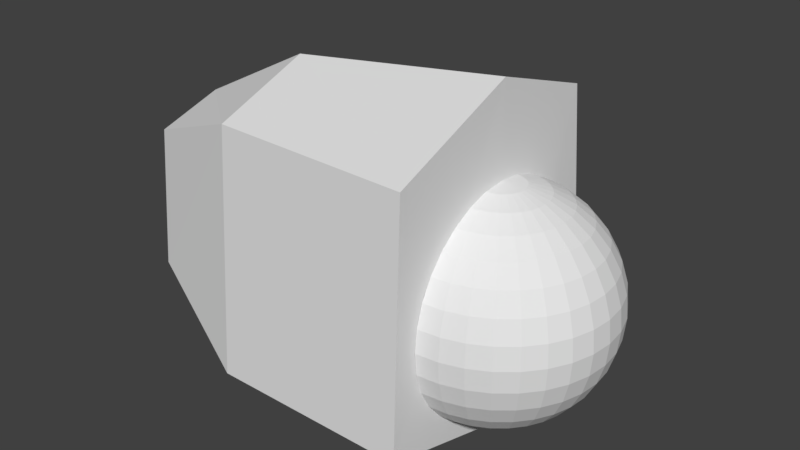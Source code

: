# Source: R_thumb1.blend  (saved by Blender 2.79.0; exported with 4.5.12 LTS)
import bpy
from mathutils import Matrix  # noqa: F401  (used for matrix-valued properties, if any)

bpy.ops.wm.read_factory_settings(use_empty=True)
scene = bpy.context.scene
scene.name = 'Scene'

# ---- collections
col_collection_1 = bpy.data.collections.new('Collection 1'); scene.collection.children.link(col_collection_1)

# ---- materials (node trees are filled in below, after node groups)
mat_r_thumb1 = bpy.data.materials.new('R_thumb1')
mat_r_thumb1.alpha_threshold = 0.0
mat_r_thumb1.use_transparent_shadow = False
mat_r_thumb1.roughness = 0.5

# ---- material node trees

# ---- world
world_world = bpy.data.worlds.new('World'); scene.world = world_world
world_world.color = (0.05088, 0.05088, 0.05088)
world_world.use_sun_shadow = False
world_world.sun_shadow_jitter_overblur = 0.0
world_world.cycles.sampling_method = 'MANUAL'

# ---- meshes
me_020 = bpy.data.meshes.new('球.020')
me_020.from_pydata([(-0.1951, 0.0, 0.9808), (-0.3827, 0.0, 0.9239), (-0.5556, 0.0, 0.8315), (-0.7071, 0.0, 0.7071), (-0.8315, 0.0, 0.5556), (-0.9239, 0.0, 0.3827), (-0.9808, 0.0, 0.1951), (-1.0, 0.0, 7.55e-08), (-0.9808, 0.0, -0.1951), (-0.9239, 0.0, -0.3827), (-0.8315, 0.0, -0.5556), (-0.7071, 0.0, -0.7071), (-0.5556, 0.0, -0.8315), (-0.3827, 0.0, -0.9239), (-0.1951, 0.0, -0.9808), (-0.1913, 0.03806, 0.9808), (-0.3753, 0.07466, 0.9239), (-0.5449, 0.1084, 0.8315), (-0.6935, 0.1379, 0.7071), (-0.8155, 0.1622, 0.5556), (-0.9061, 0.1802, 0.3827), (-0.9619, 0.1913, 0.1951), (-0.9808, 0.1951, 7.55e-08), (-0.9619, 0.1913, -0.1951), (-0.9061, 0.1802, -0.3827), (-0.8155, 0.1622, -0.5556), (-0.6935, 0.1379, -0.7071), (-0.5449, 0.1084, -0.8315), (-0.3753, 0.07466, -0.9239), (-0.1913, 0.03806, -0.9808), (-0.1802, 0.07466, 0.9808), (-0.3536, 0.1464, 0.9239), (-0.5133, 0.2126, 0.8315), (-0.6533, 0.2706, 0.7071), (-0.7682, 0.3182, 0.5556), (-0.8536, 0.3536, 0.3827), (-0.9061, 0.3753, 0.1951), (-0.9239, 0.3827, 7.55e-08), (-0.9061, 0.3753, -0.1951), (-0.8536, 0.3536, -0.3827), (-0.7682, 0.3182, -0.5556), (-0.6533, 0.2706, -0.7071), (-0.5133, 0.2126, -0.8315), (-0.3536, 0.1464, -0.9239), (-0.1802, 0.07466, -0.9808), (-0.1622, 0.1084, 0.9808), (-0.3182, 0.2126, 0.9239), (-0.4619, 0.3087, 0.8315), (-0.5879, 0.3928, 0.7071), (-0.6913, 0.4619, 0.5556), (-0.7682, 0.5133, 0.3827), (-0.8155, 0.5449, 0.1951), (-0.8315, 0.5556, 7.55e-08), (-0.8155, 0.5449, -0.1951), (-0.7682, 0.5133, -0.3827), (-0.6913, 0.4619, -0.5556), (-0.5879, 0.3928, -0.7071), (-0.4619, 0.3087, -0.8315), (-0.3182, 0.2126, -0.9239), (-0.1622, 0.1084, -0.9808), (-0.1379, 0.1379, 0.9808), (-0.2706, 0.2706, 0.9239), (-0.3928, 0.3928, 0.8315), (-0.5, 0.5, 0.7071), (-0.5879, 0.5879, 0.5556), (-0.6533, 0.6533, 0.3827), (-0.6935, 0.6935, 0.1951), (-0.7071, 0.7071, 7.55e-08), (-0.6935, 0.6935, -0.1951), (-0.6533, 0.6533, -0.3827), (-0.5879, 0.5879, -0.5556), (-0.5, 0.5, -0.7071), (-0.3928, 0.3928, -0.8315), (-0.2706, 0.2706, -0.9239), (-0.1379, 0.1379, -0.9808), (-0.1084, 0.1622, 0.9808), (-0.2126, 0.3182, 0.9239), (-0.3087, 0.4619, 0.8315), (-0.3928, 0.5879, 0.7071), (-0.4619, 0.6913, 0.5556), (-0.5133, 0.7682, 0.3827), (-0.5449, 0.8155, 0.1951), (-0.5556, 0.8315, 7.55e-08), (-0.5449, 0.8155, -0.1951), (-0.5133, 0.7682, -0.3827), (-0.4619, 0.6913, -0.5556), (-0.3928, 0.5879, -0.7071), (-0.3087, 0.4619, -0.8315), (-0.2126, 0.3182, -0.9239), (-0.1084, 0.1622, -0.9808), (-0.07466, 0.1802, 0.9808), (-0.1464, 0.3536, 0.9239), (-0.2126, 0.5133, 0.8315), (-0.2706, 0.6533, 0.7071), (-0.3182, 0.7682, 0.5556), (-0.3536, 0.8536, 0.3827), (-0.3753, 0.9061, 0.1951), (-0.3827, 0.9239, 7.55e-08), (-0.3753, 0.9061, -0.1951), (-0.3536, 0.8536, -0.3827), (-0.3182, 0.7682, -0.5556), (-0.2706, 0.6533, -0.7071), (-0.2126, 0.5133, -0.8315), (-0.1464, 0.3536, -0.9239), (-0.07466, 0.1802, -0.9808), (-0.03806, 0.1913, 0.9808), (-0.07466, 0.3753, 0.9239), (-0.1084, 0.5449, 0.8315), (-0.1379, 0.6935, 0.7071), (-0.1622, 0.8155, 0.5556), (-0.1802, 0.9061, 0.3827), (-0.1913, 0.9619, 0.1951), (-0.1951, 0.9808, 7.55e-08), (-0.1913, 0.9619, -0.1951), (-0.1802, 0.9061, -0.3827), (-0.1622, 0.8155, -0.5556), (-0.1379, 0.6935, -0.7071), (-0.1084, 0.5449, -0.8315), (-0.07466, 0.3753, -0.9239), (-0.03806, 0.1913, -0.9808), (3.266e-07, 0.1951, 0.9808), (3.192e-07, 0.3827, 0.9239), (3.117e-07, 0.5556, 0.8315), (3.192e-07, 0.7071, 0.7071), (3.341e-07, 0.8315, 0.5556), (2.745e-07, 0.9239, 0.3827), (3.937e-07, 0.9808, 0.1951), (3.788e-07, 1.0, 7.55e-08), (3.937e-07, 0.9808, -0.1951), (2.298e-07, 0.9239, -0.3827), (3.341e-07, 0.8315, -0.5556), (3.192e-07, 0.7071, -0.7071), (3.415e-07, 0.5556, -0.8315), (3.043e-07, 0.3827, -0.9239), (3.08e-07, 0.1951, -0.9808), (3.258e-07, 0.0, -1.0), (3.117e-07, -0.1951, 0.9808), (2.819e-07, -0.3827, 0.9239), (2.819e-07, -0.5556, 0.8315), (1.851e-07, -0.7071, 0.7071), (1.404e-07, -0.8315, 0.5556), (3.192e-07, -0.9239, 0.3827), (9.567e-08, -0.9808, 0.1951), (1.404e-07, -1.0, 7.55e-08), (9.567e-08, -0.9808, -0.1951), (3.192e-07, -0.9239, -0.3827), (1.404e-07, -0.8315, -0.5556), (1.851e-07, -0.7071, -0.7071), (2.596e-07, -0.5556, -0.8315), (2.521e-07, -0.3827, -0.9239), (3.155e-07, -0.1951, -0.9808), (-0.03806, -0.1913, 0.9808), (-0.07466, -0.3753, 0.9239), (-0.1084, -0.5449, 0.8315), (-0.1379, -0.6935, 0.7071), (-0.1622, -0.8155, 0.5556), (-0.1802, -0.9061, 0.3827), (-0.1913, -0.9619, 0.1951), (-0.1951, -0.9808, 7.55e-08), (-0.1913, -0.9619, -0.1951), (-0.1802, -0.9061, -0.3827), (-0.1622, -0.8155, -0.5556), (-0.1379, -0.6935, -0.7071), (-0.1084, -0.5449, -0.8315), (-0.07466, -0.3753, -0.9239), (-0.03806, -0.1913, -0.9808), (-0.07466, -0.1802, 0.9808), (-0.1464, -0.3536, 0.9239), (-0.2126, -0.5133, 0.8315), (-0.2706, -0.6533, 0.7071), (-0.3182, -0.7682, 0.5556), (-0.3536, -0.8536, 0.3827), (-0.3753, -0.9061, 0.1951), (-0.3827, -0.9239, 7.55e-08), (-0.3753, -0.9061, -0.1951), (-0.3536, -0.8536, -0.3827), (-0.3182, -0.7682, -0.5556), (-0.2706, -0.6533, -0.7071), (-0.2126, -0.5133, -0.8315), (-0.1464, -0.3536, -0.9239), (-0.07466, -0.1802, -0.9808), (-0.1084, -0.1622, 0.9808), (-0.2126, -0.3182, 0.9239), (-0.3087, -0.4619, 0.8315), (-0.3928, -0.5879, 0.7071), (-0.4619, -0.6913, 0.5556), (-0.5133, -0.7682, 0.3827), (-0.5449, -0.8155, 0.1951), (-0.5556, -0.8315, 7.55e-08), (-0.5449, -0.8155, -0.1951), (-0.5133, -0.7682, -0.3827), (-0.4619, -0.6913, -0.5556), (-0.3928, -0.5879, -0.7071), (-0.3087, -0.4619, -0.8315), (-0.2126, -0.3182, -0.9239), (-0.1084, -0.1622, -0.9808), (-0.1379, -0.1379, 0.9808), (-0.2706, -0.2706, 0.9239), (-0.3928, -0.3928, 0.8315), (-0.5, -0.5, 0.7071), (-0.5879, -0.5879, 0.5556), (-0.6533, -0.6533, 0.3827), (-0.6935, -0.6935, 0.1951), (-0.7071, -0.7071, 7.55e-08), (-0.6935, -0.6935, -0.1951), (-0.6533, -0.6533, -0.3827), (-0.5879, -0.5879, -0.5556), (-0.5, -0.5, -0.7071), (-0.3928, -0.3928, -0.8315), (-0.2706, -0.2706, -0.9239), (-0.1379, -0.1379, -0.9808), (-0.1622, -0.1084, 0.9808), (-0.3182, -0.2126, 0.9239), (-0.4619, -0.3087, 0.8315), (-0.5879, -0.3928, 0.7071), (-0.6913, -0.4619, 0.5556), (-0.7682, -0.5133, 0.3827), (-0.8155, -0.5449, 0.1951), (-0.8315, -0.5556, 7.55e-08), (-0.8155, -0.5449, -0.1951), (-0.7682, -0.5133, -0.3827), (-0.6913, -0.4619, -0.5556), (-0.5879, -0.3928, -0.7071), (-0.4619, -0.3087, -0.8315), (-0.3182, -0.2126, -0.9239), (-0.1622, -0.1084, -0.9808), (2.48e-08, -1.247e-07, 1.0), (-0.1802, -0.07466, 0.9808), (-0.3536, -0.1464, 0.9239), (-0.5133, -0.2126, 0.8315), (-0.6533, -0.2706, 0.7071), (-0.7682, -0.3182, 0.5556), (-0.8536, -0.3536, 0.3827), (-0.9061, -0.3753, 0.1951), (-0.9239, -0.3827, 7.55e-08), (-0.9061, -0.3753, -0.1951), (-0.8536, -0.3536, -0.3827), (-0.7682, -0.3182, -0.5556), (-0.6533, -0.2706, -0.7071), (-0.5133, -0.2126, -0.8315), (-0.3536, -0.1464, -0.9239), (-0.1802, -0.07466, -0.9808), (-0.1913, -0.03806, 0.9808), (-0.3753, -0.07466, 0.9239), (-0.5449, -0.1084, 0.8315), (-0.6935, -0.1379, 0.7071), (-0.8155, -0.1622, 0.5556), (-0.9061, -0.1802, 0.3827), (-0.9619, -0.1913, 0.1951), (-0.9808, -0.1951, 7.55e-08), (-0.9619, -0.1913, -0.1951), (-0.9061, -0.1802, -0.3827), (-0.8155, -0.1622, -0.5556), (-0.6935, -0.1379, -0.7071), (-0.5449, -0.1084, -0.8315), (-0.3753, -0.07466, -0.9239), (-0.1913, -0.03806, -0.9808), (0.001266, 1.249, -0.8797), (0.001257, -1.237, -0.8401), (2.951, -0.8318, -0.373), (2.951, 0.6933, -0.2797), (0.001262, 0.9721, 1.478), (0.001254, -1.161, 1.327), (2.951, -0.7279, 0.8583), (2.951, 0.5865, 0.8343), (-0.01499, -0.01697, -1.178), (2.95, -0.03986, -0.5629), (0.001258, -0.0109, 1.801), (2.951, -0.1356, 1.046), (1.865, -1.172, -0.9026), (1.865, -0.1608, 1.61), (1.865, 1.043, -0.7374), (1.865, -1.021, 1.278), (1.865, -0.01697, -1.114), (1.865, 0.8881, 1.235)], [], [(9, 8, 23, 24), (7, 6, 21, 22), (5, 4, 19, 20), (3, 2, 17, 18), (14, 13, 28, 29), (1, 0, 15, 16), (12, 11, 26, 27), (10, 9, 24, 25), (8, 7, 22, 23), (6, 5, 20, 21), (4, 3, 18, 19), (2, 1, 16, 17), (13, 12, 27, 28), (11, 10, 25, 26), (19, 18, 33, 34), (17, 16, 31, 32), (28, 27, 42, 43), (26, 25, 40, 41), (24, 23, 38, 39), (22, 21, 36, 37), (20, 19, 34, 35), (18, 17, 32, 33), (29, 28, 43, 44), (16, 15, 30, 31), (27, 26, 41, 42), (25, 24, 39, 40), (23, 22, 37, 38), (21, 20, 35, 36), (34, 33, 48, 49), (32, 31, 46, 47), (43, 42, 57, 58), (41, 40, 55, 56), (39, 38, 53, 54), (37, 36, 51, 52), (35, 34, 49, 50), (33, 32, 47, 48), (44, 43, 58, 59), (31, 30, 45, 46), (42, 41, 56, 57), (40, 39, 54, 55), (38, 37, 52, 53), (36, 35, 50, 51), (49, 48, 63, 64), (47, 46, 61, 62), (58, 57, 72, 73), (56, 55, 70, 71), (54, 53, 68, 69), (52, 51, 66, 67), (50, 49, 64, 65), (48, 47, 62, 63), (59, 58, 73, 74), (46, 45, 60, 61), (57, 56, 71, 72), (55, 54, 69, 70), (53, 52, 67, 68), (51, 50, 65, 66), (64, 63, 78, 79), (62, 61, 76, 77), (73, 72, 87, 88), (71, 70, 85, 86), (69, 68, 83, 84), (67, 66, 81, 82), (65, 64, 79, 80), (63, 62, 77, 78), (74, 73, 88, 89), (61, 60, 75, 76), (72, 71, 86, 87), (70, 69, 84, 85), (68, 67, 82, 83), (66, 65, 80, 81), (79, 78, 93, 94), (77, 76, 91, 92), (88, 87, 102, 103), (86, 85, 100, 101), (84, 83, 98, 99), (82, 81, 96, 97), (80, 79, 94, 95), (78, 77, 92, 93), (89, 88, 103, 104), (76, 75, 90, 91), (87, 86, 101, 102), (85, 84, 99, 100), (83, 82, 97, 98), (81, 80, 95, 96), (94, 93, 108, 109), (92, 91, 106, 107), (103, 102, 117, 118), (101, 100, 115, 116), (99, 98, 113, 114), (97, 96, 111, 112), (95, 94, 109, 110), (93, 92, 107, 108), (104, 103, 118, 119), (91, 90, 105, 106), (102, 101, 116, 117), (100, 99, 114, 115), (98, 97, 112, 113), (96, 95, 110, 111), (109, 108, 123, 124), (107, 106, 121, 122), (118, 117, 132, 133), (116, 115, 130, 131), (114, 113, 128, 129), (112, 111, 126, 127), (110, 109, 124, 125), (108, 107, 122, 123), (119, 118, 133, 134), (106, 105, 120, 121), (117, 116, 131, 132), (115, 114, 129, 130), (113, 112, 127, 128), (111, 110, 125, 126), (140, 139, 154, 155), (138, 137, 152, 153), (149, 148, 163, 164), (147, 146, 161, 162), (145, 144, 159, 160), (143, 142, 157, 158), (141, 140, 155, 156), (139, 138, 153, 154), (150, 149, 164, 165), (137, 136, 151, 152), (148, 147, 162, 163), (146, 145, 160, 161), (144, 143, 158, 159), (142, 141, 156, 157), (155, 154, 169, 170), (153, 152, 167, 168), (164, 163, 178, 179), (162, 161, 176, 177), (160, 159, 174, 175), (158, 157, 172, 173), (156, 155, 170, 171), (154, 153, 168, 169), (165, 164, 179, 180), (152, 151, 166, 167), (163, 162, 177, 178), (161, 160, 175, 176), (159, 158, 173, 174), (157, 156, 171, 172), (170, 169, 184, 185), (168, 167, 182, 183), (179, 178, 193, 194), (177, 176, 191, 192), (175, 174, 189, 190), (173, 172, 187, 188), (171, 170, 185, 186), (169, 168, 183, 184), (180, 179, 194, 195), (167, 166, 181, 182), (178, 177, 192, 193), (176, 175, 190, 191), (174, 173, 188, 189), (172, 171, 186, 187), (185, 184, 199, 200), (183, 182, 197, 198), (194, 193, 208, 209), (192, 191, 206, 207), (190, 189, 204, 205), (188, 187, 202, 203), (186, 185, 200, 201), (184, 183, 198, 199), (195, 194, 209, 210), (182, 181, 196, 197), (193, 192, 207, 208), (191, 190, 205, 206), (189, 188, 203, 204), (187, 186, 201, 202), (200, 199, 214, 215), (198, 197, 212, 213), (209, 208, 223, 224), (207, 206, 221, 222), (205, 204, 219, 220), (203, 202, 217, 218), (201, 200, 215, 216), (199, 198, 213, 214), (210, 209, 224, 225), (197, 196, 211, 212), (208, 207, 222, 223), (206, 205, 220, 221), (204, 203, 218, 219), (202, 201, 216, 217), (215, 214, 230, 231), (213, 212, 228, 229), (224, 223, 239, 240), (222, 221, 237, 238), (220, 219, 235, 236), (218, 217, 233, 234), (216, 215, 231, 232), (214, 213, 229, 230), (225, 224, 240, 241), (212, 211, 227, 228), (223, 222, 238, 239), (221, 220, 236, 237), (219, 218, 234, 235), (217, 216, 232, 233), (231, 230, 245, 246), (229, 228, 243, 244), (240, 239, 254, 255), (238, 237, 252, 253), (236, 235, 250, 251), (234, 233, 248, 249), (232, 231, 246, 247), (230, 229, 244, 245), (241, 240, 255, 256), (228, 227, 242, 243), (239, 238, 253, 254), (237, 236, 251, 252), (235, 234, 249, 250), (233, 232, 247, 248), (135, 14, 29), (0, 226, 15), (135, 29, 44), (15, 226, 30), (135, 44, 59), (30, 226, 45), (135, 59, 74), (45, 226, 60), (135, 74, 89), (60, 226, 75), (135, 89, 104), (75, 226, 90), (135, 104, 119), (90, 226, 105), (135, 119, 134), (105, 226, 120), (135, 150, 165), (136, 226, 151), (135, 165, 180), (151, 226, 166), (135, 180, 195), (166, 226, 181), (135, 195, 210), (181, 226, 196), (135, 210, 225), (196, 226, 211), (135, 225, 241), (211, 226, 227), (135, 241, 256), (227, 226, 242), (246, 245, 3, 4), (135, 256, 14), (244, 243, 1, 2), (255, 254, 12, 13), (242, 226, 0), (253, 252, 10, 11), (251, 250, 8, 9), (249, 248, 6, 7), (247, 246, 4, 5), (245, 244, 2, 3), (256, 255, 13, 14), (243, 242, 0, 1), (254, 253, 11, 12), (252, 251, 9, 10), (250, 249, 7, 8), (248, 247, 5, 6), (261, 267, 265, 257), (262, 272, 269, 258), (268, 264, 260, 266), (274, 261, 257, 271), (257, 265, 273, 271), (274, 270, 267, 261), (267, 262, 258, 265), (265, 258, 269, 273), (270, 272, 262, 267), (263, 268, 266, 259), (264, 268, 270, 274), (264, 274, 271, 260), (273, 269, 259, 266), (271, 273, 266, 260), (272, 263, 259, 269), (268, 263, 272, 270)])
_uv = me_020.uv_layers.new(name='UVマップ')
_uv.uv.foreach_set('vector', [0.2142, 0.725, 0.1918, 0.7365, 0.1834, 0.715, 0.2035, 0.7058, 0.1677, 0.7442, 0.1451, 0.7441, 0.1433, 0.725, 0.163, 0.7214, 0.1264, 0.744, 0.1089, 0.744, 0.1078, 0.7297, 0.1251, 0.7275, 0.09172, 0.744, 0.07438, 0.7441, 0.07364, 0.7344, 0.09084, 0.7319, 0.2966, 0.633, 0.2839, 0.6543, 0.2765, 0.6485, 0.2926, 0.6302, 0.05633, 0.7442, 0.03704, 0.7442, 0.03671, 0.7404, 0.05576, 0.7371, 0.2695, 0.6747, 0.2531, 0.6936, 0.2417, 0.6809, 0.2595, 0.6655, 0.2347, 0.7105, 0.2142, 0.725, 0.2035, 0.7058, 0.223, 0.6944, 0.1918, 0.7365, 0.1677, 0.7442, 0.163, 0.7214, 0.1834, 0.715, 0.1451, 0.7441, 0.1264, 0.744, 0.1251, 0.7275, 0.1433, 0.725, 0.1089, 0.744, 0.09172, 0.744, 0.09084, 0.7319, 0.1078, 0.7297, 0.07438, 0.7441, 0.05633, 0.7442, 0.05576, 0.7371, 0.07364, 0.7344, 0.2839, 0.6543, 0.2695, 0.6747, 0.2595, 0.6655, 0.2765, 0.6485, 0.2531, 0.6936, 0.2347, 0.7105, 0.223, 0.6944, 0.2417, 0.6809, 0.1078, 0.7297, 0.09084, 0.7319, 0.08839, 0.72, 0.1051, 0.7157, 0.07364, 0.7344, 0.05576, 0.7371, 0.05407, 0.7302, 0.0715, 0.7247, 0.2765, 0.6485, 0.2595, 0.6655, 0.2514, 0.6554, 0.2704, 0.6417, 0.2417, 0.6809, 0.223, 0.6944, 0.2137, 0.6785, 0.2325, 0.6677, 0.2035, 0.7058, 0.1834, 0.715, 0.176, 0.6957, 0.1948, 0.6879, 0.163, 0.7214, 0.1433, 0.725, 0.1393, 0.7072, 0.1574, 0.7021, 0.1251, 0.7275, 0.1078, 0.7297, 0.1051, 0.7157, 0.122, 0.7115, 0.09084, 0.7319, 0.07364, 0.7344, 0.0715, 0.7247, 0.08839, 0.72, 0.2926, 0.6302, 0.2765, 0.6485, 0.2704, 0.6417, 0.2893, 0.6268, 0.05576, 0.7371, 0.03671, 0.7404, 0.03571, 0.7366, 0.05407, 0.7302, 0.2595, 0.6655, 0.2417, 0.6809, 0.2325, 0.6677, 0.2514, 0.6554, 0.223, 0.6944, 0.2035, 0.7058, 0.1948, 0.6879, 0.2137, 0.6785, 0.1834, 0.715, 0.163, 0.7214, 0.1574, 0.7021, 0.176, 0.6957, 0.1433, 0.725, 0.1251, 0.7275, 0.122, 0.7115, 0.1393, 0.7072, 0.1051, 0.7157, 0.08839, 0.72, 0.08438, 0.7083, 0.1007, 0.7019, 0.0715, 0.7247, 0.05407, 0.7302, 0.05127, 0.7235, 0.06798, 0.7154, 0.2704, 0.6417, 0.2514, 0.6554, 0.2451, 0.6445, 0.2656, 0.634, 0.2325, 0.6677, 0.2137, 0.6785, 0.206, 0.6627, 0.2252, 0.654, 0.1948, 0.6879, 0.176, 0.6957, 0.1691, 0.6778, 0.1873, 0.6706, 0.1574, 0.7021, 0.1393, 0.7072, 0.134, 0.6902, 0.1513, 0.6842, 0.122, 0.7115, 0.1051, 0.7157, 0.1007, 0.7019, 0.1172, 0.696, 0.08839, 0.72, 0.0715, 0.7247, 0.06798, 0.7154, 0.08438, 0.7083, 0.2893, 0.6268, 0.2704, 0.6417, 0.2656, 0.634, 0.2867, 0.6228, 0.05407, 0.7302, 0.03571, 0.7366, 0.03406, 0.7331, 0.05127, 0.7235, 0.2514, 0.6554, 0.2325, 0.6677, 0.2252, 0.654, 0.2451, 0.6445, 0.2137, 0.6785, 0.1948, 0.6879, 0.1873, 0.6706, 0.206, 0.6627, 0.176, 0.6957, 0.1574, 0.7021, 0.1513, 0.6842, 0.1691, 0.6778, 0.1393, 0.7072, 0.122, 0.7115, 0.1172, 0.696, 0.134, 0.6902, 0.1007, 0.7019, 0.08438, 0.7083, 0.07881, 0.6969, 0.09478, 0.6884, 0.06798, 0.7154, 0.05127, 0.7235, 0.04737, 0.7173, 0.06304, 0.7064, 0.2656, 0.634, 0.2451, 0.6445, 0.2403, 0.6329, 0.2621, 0.6258, 0.2252, 0.654, 0.206, 0.6627, 0.1997, 0.6468, 0.2195, 0.6399, 0.1873, 0.6706, 0.1691, 0.6778, 0.1624, 0.6602, 0.1807, 0.6535, 0.1513, 0.6842, 0.134, 0.6902, 0.1277, 0.6736, 0.1448, 0.6668, 0.1172, 0.696, 0.1007, 0.7019, 0.09478, 0.6884, 0.111, 0.6807, 0.08438, 0.7083, 0.06798, 0.7154, 0.06304, 0.7064, 0.07881, 0.6969, 0.2867, 0.6228, 0.2656, 0.634, 0.2621, 0.6258, 0.2849, 0.6185, 0.05127, 0.7235, 0.03406, 0.7331, 0.03178, 0.7299, 0.04737, 0.7173, 0.2451, 0.6445, 0.2252, 0.654, 0.2195, 0.6399, 0.2403, 0.6329, 0.206, 0.6627, 0.1873, 0.6706, 0.1807, 0.6535, 0.1997, 0.6468, 0.1691, 0.6778, 0.1513, 0.6842, 0.1448, 0.6668, 0.1624, 0.6602, 0.134, 0.6902, 0.1172, 0.696, 0.111, 0.6807, 0.1277, 0.6736, 0.09478, 0.6884, 0.07881, 0.6969, 0.07159, 0.6858, 0.08719, 0.6751, 0.06304, 0.7064, 0.04737, 0.7173, 0.04237, 0.7116, 0.05663, 0.6979, 0.2621, 0.6258, 0.2403, 0.6329, 0.2372, 0.6208, 0.2601, 0.617, 0.2195, 0.6399, 0.1997, 0.6468, 0.1946, 0.6303, 0.2154, 0.6252, 0.1807, 0.6535, 0.1624, 0.6602, 0.1558, 0.6423, 0.1748, 0.636, 0.1448, 0.6668, 0.1277, 0.6736, 0.1202, 0.657, 0.1377, 0.6493, 0.111, 0.6807, 0.09478, 0.6884, 0.08719, 0.6751, 0.1034, 0.6655, 0.07881, 0.6969, 0.06304, 0.7064, 0.05663, 0.6979, 0.07159, 0.6858, 0.2849, 0.6185, 0.2621, 0.6258, 0.2601, 0.617, 0.2839, 0.6138, 0.04737, 0.7173, 0.03178, 0.7299, 0.0289, 0.727, 0.04237, 0.7116, 0.2403, 0.6329, 0.2195, 0.6399, 0.2154, 0.6252, 0.2372, 0.6208, 0.1997, 0.6468, 0.1807, 0.6535, 0.1748, 0.636, 0.1946, 0.6303, 0.1624, 0.6602, 0.1448, 0.6668, 0.1377, 0.6493, 0.1558, 0.6423, 0.1277, 0.6736, 0.111, 0.6807, 0.1034, 0.6655, 0.1202, 0.657, 0.08719, 0.6751, 0.07159, 0.6858, 0.06255, 0.6752, 0.07774, 0.6619, 0.05663, 0.6979, 0.04237, 0.7116, 0.03628, 0.7067, 0.04867, 0.6902, 0.2601, 0.617, 0.2372, 0.6208, 0.2357, 0.6081, 0.2595, 0.6079, 0.2154, 0.6252, 0.1946, 0.6303, 0.1906, 0.6129, 0.2128, 0.6097, 0.1748, 0.636, 0.1558, 0.6423, 0.1492, 0.6236, 0.1694, 0.6175, 0.1377, 0.6493, 0.1202, 0.657, 0.1115, 0.6399, 0.1299, 0.631, 0.1034, 0.6655, 0.08719, 0.6751, 0.07774, 0.6619, 0.09408, 0.6501, 0.07159, 0.6858, 0.05663, 0.6979, 0.04867, 0.6902, 0.06255, 0.6752, 0.2839, 0.6138, 0.2601, 0.617, 0.2595, 0.6079, 0.2838, 0.6091, 0.04237, 0.7116, 0.0289, 0.727, 0.0255, 0.7248, 0.03628, 0.7067, 0.2372, 0.6208, 0.2154, 0.6252, 0.2128, 0.6097, 0.2357, 0.6081, 0.1946, 0.6303, 0.1748, 0.636, 0.1694, 0.6175, 0.1906, 0.6129, 0.1558, 0.6423, 0.1377, 0.6493, 0.1299, 0.631, 0.1492, 0.6236, 0.1202, 0.657, 0.1034, 0.6655, 0.09408, 0.6501, 0.1115, 0.6399, 0.07774, 0.6619, 0.06255, 0.6752, 0.05143, 0.6652, 0.06605, 0.6488, 0.04867, 0.6902, 0.03628, 0.7067, 0.02913, 0.7028, 0.03906, 0.6833, 0.2595, 0.6079, 0.2357, 0.6081, 0.2362, 0.5948, 0.2605, 0.5986, 0.2128, 0.6097, 0.1906, 0.6129, 0.188, 0.5941, 0.2119, 0.5932, 0.1694, 0.6175, 0.1492, 0.6236, 0.1423, 0.6032, 0.1647, 0.5974, 0.1299, 0.631, 0.1115, 0.6399, 0.1011, 0.6217, 0.1211, 0.6113, 0.09408, 0.6501, 0.07774, 0.6619, 0.06605, 0.6488, 0.08269, 0.6342, 0.06255, 0.6752, 0.04867, 0.6902, 0.03906, 0.6833, 0.05143, 0.6652, 0.2838, 0.6091, 0.2595, 0.6079, 0.2605, 0.5986, 0.2845, 0.6043, 0.03628, 0.7067, 0.0255, 0.7248, 0.02165, 0.7231, 0.02913, 0.7028, 0.2357, 0.6081, 0.2128, 0.6097, 0.2119, 0.5932, 0.2362, 0.5948, 0.1906, 0.6129, 0.1694, 0.6175, 0.1647, 0.5974, 0.188, 0.5941, 0.1492, 0.6236, 0.1299, 0.631, 0.1211, 0.6113, 0.1423, 0.6032, 0.1115, 0.6399, 0.09408, 0.6501, 0.08269, 0.6342, 0.1011, 0.6217, 0.06605, 0.6488, 0.05143, 0.6652, 0.03784, 0.6561, 0.05155, 0.6358, 0.03906, 0.6833, 0.02913, 0.7028, 0.02101, 0.7001, 0.02767, 0.6778, 0.2605, 0.5986, 0.2362, 0.5948, 0.2388, 0.581, 0.2632, 0.5894, 0.2119, 0.5932, 0.188, 0.5941, 0.1871, 0.5733, 0.2133, 0.5754, 0.1647, 0.5974, 0.1423, 0.6032, 0.1353, 0.5802, 0.1609, 0.5748, 0.1211, 0.6113, 0.1011, 0.6217, 0.08853, 0.6018, 0.111, 0.5893, 0.08269, 0.6342, 0.06605, 0.6488, 0.05155, 0.6358, 0.06857, 0.6175, 0.05143, 0.6652, 0.03906, 0.6833, 0.02767, 0.6778, 0.03784, 0.6561, 0.2845, 0.6043, 0.2605, 0.5986, 0.2632, 0.5894, 0.2862, 0.5998, 0.02913, 0.7028, 0.02165, 0.7231, 0.01746, 0.7222, 0.02101, 0.7001, 0.2362, 0.5948, 0.2119, 0.5932, 0.2133, 0.5754, 0.2388, 0.581, 0.188, 0.5941, 0.1647, 0.5974, 0.1609, 0.5748, 0.1871, 0.5733, 0.1423, 0.6032, 0.1211, 0.6113, 0.111, 0.5893, 0.1353, 0.5802, 0.1011, 0.6217, 0.08269, 0.6342, 0.06857, 0.6175, 0.08853, 0.6018, 0.05451, 0.853, 0.03979, 0.8335, 0.05299, 0.8237, 0.06817, 0.8395, 0.02844, 0.8119, 0.02092, 0.7892, 0.0292, 0.7862, 0.03984, 0.8059, 0.2566, 0.8976, 0.2335, 0.9043, 0.2316, 0.8913, 0.2546, 0.8888, 0.2096, 0.9087, 0.1851, 0.9104, 0.1862, 0.8907, 0.2087, 0.892, 0.1606, 0.9083, 0.1369, 0.9037, 0.1431, 0.882, 0.1642, 0.8874, 0.1136, 0.8959, 0.09149, 0.8848, 0.1032, 0.8649, 0.1227, 0.8745, 0.0719, 0.8699, 0.05451, 0.853, 0.06817, 0.8395, 0.08495, 0.8533, 0.03979, 0.8335, 0.02844, 0.8119, 0.03984, 0.8059, 0.05299, 0.8237, 0.2791, 0.8893, 0.2566, 0.8976, 0.2546, 0.8888, 0.2778, 0.8849, 0.02092, 0.7892, 0.01714, 0.7663, 0.02142, 0.7654, 0.0292, 0.7862, 0.2335, 0.9043, 0.2096, 0.9087, 0.2087, 0.892, 0.2316, 0.8913, 0.1851, 0.9104, 0.1606, 0.9083, 0.1642, 0.8874, 0.1862, 0.8907, 0.1369, 0.9037, 0.1136, 0.8959, 0.1227, 0.8745, 0.1431, 0.882, 0.09149, 0.8848, 0.0719, 0.8699, 0.08495, 0.8533, 0.1032, 0.8649, 0.06817, 0.8395, 0.05299, 0.8237, 0.06376, 0.8133, 0.07924, 0.8262, 0.03984, 0.8059, 0.0292, 0.7862, 0.03642, 0.7821, 0.04937, 0.7987, 0.2546, 0.8888, 0.2316, 0.8913, 0.2316, 0.8787, 0.2542, 0.8799, 0.2087, 0.892, 0.1862, 0.8907, 0.1889, 0.8729, 0.2099, 0.8764, 0.1642, 0.8874, 0.1431, 0.882, 0.1494, 0.8625, 0.1687, 0.8683, 0.1227, 0.8745, 0.1032, 0.8649, 0.1129, 0.847, 0.1308, 0.8554, 0.08495, 0.8533, 0.06817, 0.8395, 0.07924, 0.8262, 0.0956, 0.8374, 0.05299, 0.8237, 0.03984, 0.8059, 0.04937, 0.7987, 0.06376, 0.8133, 0.2778, 0.8849, 0.2546, 0.8888, 0.2542, 0.8799, 0.2774, 0.8803, 0.0292, 0.7862, 0.02142, 0.7654, 0.02534, 0.7638, 0.03642, 0.7821, 0.2316, 0.8913, 0.2087, 0.892, 0.2099, 0.8764, 0.2316, 0.8787, 0.1862, 0.8907, 0.1642, 0.8874, 0.1687, 0.8683, 0.1889, 0.8729, 0.1431, 0.882, 0.1227, 0.8745, 0.1308, 0.8554, 0.1494, 0.8625, 0.1032, 0.8649, 0.08495, 0.8533, 0.0956, 0.8374, 0.1129, 0.847, 0.07924, 0.8262, 0.06376, 0.8133, 0.0725, 0.8025, 0.08825, 0.8129, 0.04937, 0.7987, 0.03642, 0.7821, 0.04254, 0.777, 0.0572, 0.7906, 0.2542, 0.8799, 0.2316, 0.8787, 0.2335, 0.8666, 0.2552, 0.8713, 0.2099, 0.8764, 0.1889, 0.8729, 0.193, 0.8563, 0.2128, 0.8616, 0.1687, 0.8683, 0.1494, 0.8625, 0.1557, 0.8444, 0.1739, 0.8506, 0.1308, 0.8554, 0.1129, 0.847, 0.1211, 0.8301, 0.1381, 0.8376, 0.0956, 0.8374, 0.07924, 0.8262, 0.08825, 0.8129, 0.1044, 0.8221, 0.06376, 0.8133, 0.04937, 0.7987, 0.0572, 0.7906, 0.0725, 0.8025, 0.2774, 0.8803, 0.2542, 0.8799, 0.2552, 0.8713, 0.2778, 0.8757, 0.03642, 0.7821, 0.02534, 0.7638, 0.02879, 0.7615, 0.04254, 0.777, 0.2316, 0.8787, 0.2099, 0.8764, 0.2128, 0.8616, 0.2335, 0.8666, 0.1889, 0.8729, 0.1687, 0.8683, 0.1739, 0.8506, 0.193, 0.8563, 0.1494, 0.8625, 0.1308, 0.8554, 0.1381, 0.8376, 0.1557, 0.8444, 0.1129, 0.847, 0.0956, 0.8374, 0.1044, 0.8221, 0.1211, 0.8301, 0.08825, 0.8129, 0.0725, 0.8025, 0.07947, 0.7913, 0.09551, 0.7995, 0.0572, 0.7906, 0.04254, 0.777, 0.04753, 0.7712, 0.06349, 0.782, 0.2552, 0.8713, 0.2335, 0.8666, 0.237, 0.8551, 0.2577, 0.863, 0.2128, 0.8616, 0.193, 0.8563, 0.1982, 0.8404, 0.2172, 0.8476, 0.1739, 0.8506, 0.1557, 0.8444, 0.1621, 0.827, 0.1798, 0.8337, 0.1381, 0.8376, 0.1211, 0.8301, 0.1282, 0.8138, 0.1449, 0.8204, 0.1044, 0.8221, 0.08825, 0.8129, 0.09551, 0.7995, 0.1117, 0.807, 0.0725, 0.8025, 0.0572, 0.7906, 0.06349, 0.782, 0.07947, 0.7913, 0.2778, 0.8757, 0.2552, 0.8713, 0.2577, 0.863, 0.2791, 0.8714, 0.04254, 0.777, 0.02879, 0.7615, 0.0317, 0.7586, 0.04753, 0.7712, 0.2335, 0.8666, 0.2128, 0.8616, 0.2172, 0.8476, 0.237, 0.8551, 0.193, 0.8563, 0.1739, 0.8506, 0.1798, 0.8337, 0.1982, 0.8404, 0.1557, 0.8444, 0.1381, 0.8376, 0.1449, 0.8204, 0.1621, 0.827, 0.1211, 0.8301, 0.1044, 0.8221, 0.1117, 0.807, 0.1282, 0.8138, 0.09551, 0.7995, 0.07947, 0.7913, 0.08484, 0.7798, 0.1012, 0.786, 0.06349, 0.782, 0.04753, 0.7712, 0.05141, 0.7649, 0.06831, 0.7729, 0.2577, 0.863, 0.237, 0.8551, 0.2421, 0.8441, 0.2615, 0.8552, 0.2172, 0.8476, 0.1982, 0.8404, 0.2046, 0.825, 0.2231, 0.8341, 0.1798, 0.8337, 0.1621, 0.827, 0.1686, 0.8098, 0.1864, 0.8171, 0.1449, 0.8204, 0.1282, 0.8138, 0.1343, 0.7974, 0.1513, 0.8033, 0.1117, 0.807, 0.09551, 0.7995, 0.1012, 0.786, 0.1176, 0.7918, 0.07947, 0.7913, 0.06349, 0.782, 0.06831, 0.7729, 0.08484, 0.7798, 0.2791, 0.8714, 0.2577, 0.863, 0.2615, 0.8552, 0.2812, 0.8673, 0.04753, 0.7712, 0.0317, 0.7586, 0.03401, 0.7554, 0.05141, 0.7649, 0.237, 0.8551, 0.2172, 0.8476, 0.2231, 0.8341, 0.2421, 0.8441, 0.1982, 0.8404, 0.1798, 0.8337, 0.1864, 0.8171, 0.2046, 0.825, 0.1621, 0.827, 0.1449, 0.8204, 0.1513, 0.8033, 0.1686, 0.8098, 0.1282, 0.8138, 0.1117, 0.807, 0.1176, 0.7918, 0.1343, 0.7974, 0.1012, 0.786, 0.08484, 0.7798, 0.08865, 0.7681, 0.1053, 0.7723, 0.06831, 0.7729, 0.05141, 0.7649, 0.05417, 0.7582, 0.07172, 0.7635, 0.2615, 0.8552, 0.2421, 0.8441, 0.2488, 0.8338, 0.2665, 0.8481, 0.2231, 0.8341, 0.2046, 0.825, 0.2124, 0.8097, 0.2307, 0.821, 0.1864, 0.8171, 0.1686, 0.8098, 0.1755, 0.7922, 0.194, 0.8002, 0.1513, 0.8033, 0.1343, 0.7974, 0.1395, 0.7806, 0.1572, 0.7857, 0.1176, 0.7918, 0.1012, 0.786, 0.1053, 0.7723, 0.1221, 0.7763, 0.08484, 0.7798, 0.06831, 0.7729, 0.07172, 0.7635, 0.08865, 0.7681, 0.2812, 0.8673, 0.2615, 0.8552, 0.2665, 0.8481, 0.284, 0.8637, 0.05141, 0.7649, 0.03401, 0.7554, 0.0357, 0.7518, 0.05417, 0.7582, 0.2421, 0.8441, 0.2231, 0.8341, 0.2307, 0.821, 0.2488, 0.8338, 0.2046, 0.825, 0.1864, 0.8171, 0.194, 0.8002, 0.2124, 0.8097, 0.1686, 0.8098, 0.1513, 0.8033, 0.1572, 0.7857, 0.1755, 0.7922, 0.1343, 0.7974, 0.1176, 0.7918, 0.1221, 0.7763, 0.1395, 0.7806, 0.1053, 0.7723, 0.08865, 0.7681, 0.09093, 0.7561, 0.1079, 0.7582, 0.07172, 0.7635, 0.05417, 0.7582, 0.05582, 0.7513, 0.07374, 0.7539, 0.2665, 0.8481, 0.2488, 0.8338, 0.2572, 0.8242, 0.2729, 0.8417, 0.2307, 0.821, 0.2124, 0.8097, 0.2219, 0.7944, 0.2401, 0.8083, 0.194, 0.8002, 0.1755, 0.7922, 0.183, 0.7732, 0.2029, 0.7825, 0.1572, 0.7857, 0.1395, 0.7806, 0.1434, 0.7628, 0.1628, 0.7666, 0.1221, 0.7763, 0.1053, 0.7723, 0.1079, 0.7582, 0.1252, 0.7604, 0.08865, 0.7681, 0.07172, 0.7635, 0.07374, 0.7539, 0.09093, 0.7561, 0.284, 0.8637, 0.2665, 0.8481, 0.2729, 0.8417, 0.2874, 0.8606, 0.05417, 0.7582, 0.0357, 0.7518, 0.03672, 0.7481, 0.05582, 0.7513, 0.2488, 0.8338, 0.2307, 0.821, 0.2401, 0.8083, 0.2572, 0.8242, 0.2124, 0.8097, 0.194, 0.8002, 0.2029, 0.7825, 0.2219, 0.7944, 0.1755, 0.7922, 0.1572, 0.7857, 0.1628, 0.7666, 0.183, 0.7732, 0.1395, 0.7806, 0.1221, 0.7763, 0.1252, 0.7604, 0.1434, 0.7628, 0.3083, 0.6111, 0.2966, 0.633, 0.2926, 0.6302, 0.03704, 0.7442, 0.01613, 0.7441, 0.03671, 0.7404, 0.3083, 0.6111, 0.2926, 0.6302, 0.2893, 0.6268, 0.03671, 0.7404, 0.01613, 0.7441, 0.03571, 0.7366, 0.3083, 0.6111, 0.2893, 0.6268, 0.2867, 0.6228, 0.03571, 0.7366, 0.01613, 0.7441, 0.03406, 0.7331, 0.3083, 0.6111, 0.2867, 0.6228, 0.2849, 0.6185, 0.03406, 0.7331, 0.01613, 0.7441, 0.03178, 0.7299, 0.3083, 0.6111, 0.2849, 0.6185, 0.2839, 0.6138, 0.03178, 0.7299, 0.01613, 0.7441, 0.0289, 0.727, 0.3083, 0.6111, 0.2839, 0.6138, 0.2838, 0.6091, 0.0289, 0.727, 0.01613, 0.7441, 0.0255, 0.7248, 0.3083, 0.6111, 0.2838, 0.6091, 0.2845, 0.6043, 0.0255, 0.7248, 0.01613, 0.7441, 0.02165, 0.7231, 0.3083, 0.6111, 0.2845, 0.6043, 0.2862, 0.5998, 0.02165, 0.7231, 0.01613, 0.7441, 0.01746, 0.7222, 0.3011, 0.88, 0.2791, 0.8893, 0.2778, 0.8849, 0.01714, 0.7663, 0.01613, 0.7441, 0.02142, 0.7654, 0.3011, 0.88, 0.2778, 0.8849, 0.2774, 0.8803, 0.02142, 0.7654, 0.01613, 0.7441, 0.02534, 0.7638, 0.3011, 0.88, 0.2774, 0.8803, 0.2778, 0.8757, 0.02534, 0.7638, 0.01613, 0.7441, 0.02879, 0.7615, 0.3011, 0.88, 0.2778, 0.8757, 0.2791, 0.8714, 0.02879, 0.7615, 0.01613, 0.7441, 0.0317, 0.7586, 0.3011, 0.88, 0.2791, 0.8714, 0.2812, 0.8673, 0.0317, 0.7586, 0.01613, 0.7441, 0.03401, 0.7554, 0.3011, 0.88, 0.2812, 0.8673, 0.284, 0.8637, 0.03401, 0.7554, 0.01613, 0.7441, 0.0357, 0.7518, 0.3011, 0.88, 0.284, 0.8637, 0.2874, 0.8606, 0.0357, 0.7518, 0.01613, 0.7441, 0.03672, 0.7481, 0.1079, 0.7582, 0.09093, 0.7561, 0.09172, 0.744, 0.1089, 0.744, 0.3011, 0.88, 0.2874, 0.8606, 0.2914, 0.8582, 0.07374, 0.7539, 0.05582, 0.7513, 0.05633, 0.7442, 0.07438, 0.7441, 0.2729, 0.8417, 0.2572, 0.8242, 0.2674, 0.8155, 0.2805, 0.8365, 0.03672, 0.7481, 0.01613, 0.7441, 0.03704, 0.7442, 0.2401, 0.8083, 0.2219, 0.7944, 0.234, 0.7785, 0.2519, 0.796, 0.2029, 0.7825, 0.183, 0.7732, 0.1915, 0.7519, 0.2138, 0.7635, 0.1628, 0.7666, 0.1434, 0.7628, 0.1451, 0.7441, 0.1677, 0.7442, 0.1252, 0.7604, 0.1079, 0.7582, 0.1089, 0.744, 0.1264, 0.744, 0.09093, 0.7561, 0.07374, 0.7539, 0.07438, 0.7441, 0.09172, 0.744, 0.2874, 0.8606, 0.2729, 0.8417, 0.2805, 0.8365, 0.2914, 0.8582, 0.05582, 0.7513, 0.03672, 0.7481, 0.03704, 0.7442, 0.05633, 0.7442, 0.2572, 0.8242, 0.2401, 0.8083, 0.2519, 0.796, 0.2674, 0.8155, 0.2219, 0.7944, 0.2029, 0.7825, 0.2138, 0.7635, 0.234, 0.7785, 0.183, 0.7732, 0.1628, 0.7666, 0.1677, 0.7442, 0.1915, 0.7519, 0.1434, 0.7628, 0.1252, 0.7604, 0.1264, 0.744, 0.1451, 0.7441, 0.6051, 0.852, 0.5008, 0.8859, 0.5015, 0.57, 0.6356, 0.6023, 0.3904, 0.08077, 0.4206, 0.2584, 0.2365, 0.3222, 0.166, 0.1464, 0.8136, 0.8307, 0.7383, 0.8043, 0.7333, 0.6858, 0.8125, 0.6599, 0.5996, 0.2622, 0.6265, 0.08579, 0.8579, 0.1695, 0.7653, 0.333, 0.8579, 0.1695, 0.9729, 0.254, 0.8461, 0.4105, 0.7653, 0.333, 0.5996, 0.2622, 0.5017, 0.2505, 0.5206, 0.07363, 0.6265, 0.08579, 0.5008, 0.8859, 0.3791, 0.835, 0.3721, 0.6053, 0.5015, 0.57, 0.03448, 0.2149, 0.166, 0.1464, 0.2365, 0.3222, 0.1448, 0.3966, 0.5017, 0.2505, 0.4206, 0.2584, 0.3904, 0.08077, 0.5206, 0.07363, 0.8773, 0.8142, 0.8136, 0.8307, 0.8125, 0.6599, 0.8953, 0.6845, 0.5792, 0.3753, 0.5002, 0.3702, 0.5017, 0.2505, 0.5996, 0.2622, 0.5792, 0.3753, 0.5996, 0.2622, 0.7653, 0.333, 0.6844, 0.4249, 0.1448, 0.3966, 0.2365, 0.3222, 0.3122, 0.4221, 0.2467, 0.4826, 0.7653, 0.333, 0.8461, 0.4105, 0.7416, 0.4846, 0.6844, 0.4249, 0.4206, 0.2584, 0.4345, 0.3725, 0.3122, 0.4221, 0.2365, 0.3222, 0.5002, 0.3702, 0.4345, 0.3725, 0.4206, 0.2584, 0.5017, 0.2505])
me_020.materials.append(mat_r_thumb1)
me_020.use_remesh_preserve_volume = False
me_020.use_remesh_preserve_attributes = False
me_020.use_mirror_vertex_groups = False
me_020.update()

# ---- objects
ob_thumb1__001 = bpy.data.objects.new('thumb1球.001', me_020)

# ---- transforms, parenting, visibility, modifiers, constraints
ob_thumb1__001.location = (0.0, 0.0, 0.0)
ob_thumb1__001.rotation_euler = (3.142, 0.0, 0.0)
ob_thumb1__001.scale = (-0.1824, -0.1824, -0.1824)
ob_thumb1__001.lineart.crease_threshold = 0.0

# ---- collection membership
col_collection_1.objects.link(ob_thumb1__001)

# ---- scene / render settings (as saved in the file)
scene.frame_start = 1; scene.frame_end = 250; scene.frame_set(1)
scene.render.engine = 'BLENDER_EEVEE_NEXT'
scene.render.resolution_percentage = 50
scene.render.dither_intensity = 0.0
scene.cycles.use_denoising = False
scene.cycles.samples = 128
scene.cycles.sampling_pattern = 'TABULATED_SOBOL'
scene.cycles.use_adaptive_sampling = False
scene.cycles.use_light_tree = False
scene.cycles.blur_glossy = 0.0
scene.cycles.sample_clamp_indirect = 0.0
scene.view_settings.view_transform = 'Standard'
bpy.context.view_layer.update()

# ---- added for rendering (the .blend has no active camera and no usable light): camera, sun
cam_auto = bpy.data.cameras.new('AutoCamera')
cam_auto.lens = 50.0
cam_auto.sensor_width = 36.0
cam_auto.clip_end = 1000.0
ob_auto_camera = bpy.data.objects.new('AutoCamera', cam_auto)
scene.collection.objects.link(ob_auto_camera)
ob_auto_camera.location = (0.756771, -1.12053, 0.804589)
ob_auto_camera.rotation_euler = (1.09748, -7.21219e-08, 0.694738)
scene.camera = ob_auto_camera
light_auto_sun = bpy.data.lights.new('AutoSun', 'SUN')
light_auto_sun.energy = 3.0
light_auto_sun.angle = 0.0523599
ob_auto_sun = bpy.data.objects.new('AutoSun', light_auto_sun)
scene.collection.objects.link(ob_auto_sun)
ob_auto_sun.rotation_euler = (0.872665, 0.174533, 0.523599)
bpy.context.view_layer.update()
